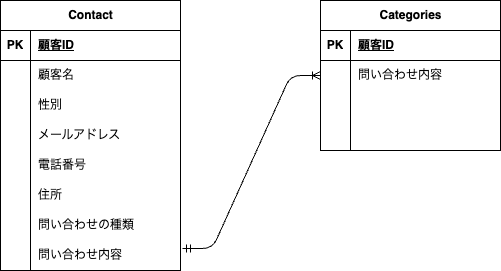

The diagram above was exported from draw.io. Its source (the exported page's mxGraphModel, read from the mxfile embedded in the PNG):
<mxGraphModel dx="998" dy="591" grid="1" gridSize="10" guides="1" tooltips="1" connect="1" arrows="1" fold="1" page="1" pageScale="1" pageWidth="827" pageHeight="1169" math="0" shadow="0">
  <root>
    <mxCell id="0" />
    <mxCell id="1" parent="0" />
    <mxCell id="2" value="Contact" style="shape=table;startSize=30;container=1;collapsible=1;childLayout=tableLayout;fixedRows=1;rowLines=0;fontStyle=1;align=center;resizeLast=1;html=1;" vertex="1" parent="1">
      <mxGeometry x="80" y="40" width="180" height="270" as="geometry" />
    </mxCell>
    <mxCell id="3" value="" style="shape=tableRow;horizontal=0;startSize=0;swimlaneHead=0;swimlaneBody=0;fillColor=none;collapsible=0;dropTarget=0;points=[[0,0.5],[1,0.5]];portConstraint=eastwest;top=0;left=0;right=0;bottom=1;" vertex="1" parent="2">
      <mxGeometry y="30" width="180" height="30" as="geometry" />
    </mxCell>
    <mxCell id="4" value="PK" style="shape=partialRectangle;connectable=0;fillColor=none;top=0;left=0;bottom=0;right=0;fontStyle=1;overflow=hidden;whiteSpace=wrap;html=1;" vertex="1" parent="3">
      <mxGeometry width="30" height="30" as="geometry">
        <mxRectangle width="30" height="30" as="alternateBounds" />
      </mxGeometry>
    </mxCell>
    <mxCell id="5" value="顧客ID" style="shape=partialRectangle;connectable=0;fillColor=none;top=0;left=0;bottom=0;right=0;align=left;spacingLeft=6;fontStyle=5;overflow=hidden;whiteSpace=wrap;html=1;" vertex="1" parent="3">
      <mxGeometry x="30" width="150" height="30" as="geometry">
        <mxRectangle width="150" height="30" as="alternateBounds" />
      </mxGeometry>
    </mxCell>
    <mxCell id="6" value="" style="shape=tableRow;horizontal=0;startSize=0;swimlaneHead=0;swimlaneBody=0;fillColor=none;collapsible=0;dropTarget=0;points=[[0,0.5],[1,0.5]];portConstraint=eastwest;top=0;left=0;right=0;bottom=0;" vertex="1" parent="2">
      <mxGeometry y="60" width="180" height="30" as="geometry" />
    </mxCell>
    <mxCell id="7" value="" style="shape=partialRectangle;connectable=0;fillColor=none;top=0;left=0;bottom=0;right=0;editable=1;overflow=hidden;whiteSpace=wrap;html=1;" vertex="1" parent="6">
      <mxGeometry width="30" height="30" as="geometry">
        <mxRectangle width="30" height="30" as="alternateBounds" />
      </mxGeometry>
    </mxCell>
    <mxCell id="8" value="顧客名" style="shape=partialRectangle;connectable=0;fillColor=none;top=0;left=0;bottom=0;right=0;align=left;spacingLeft=6;overflow=hidden;whiteSpace=wrap;html=1;" vertex="1" parent="6">
      <mxGeometry x="30" width="150" height="30" as="geometry">
        <mxRectangle width="150" height="30" as="alternateBounds" />
      </mxGeometry>
    </mxCell>
    <mxCell id="9" value="" style="shape=tableRow;horizontal=0;startSize=0;swimlaneHead=0;swimlaneBody=0;fillColor=none;collapsible=0;dropTarget=0;points=[[0,0.5],[1,0.5]];portConstraint=eastwest;top=0;left=0;right=0;bottom=0;" vertex="1" parent="2">
      <mxGeometry y="90" width="180" height="30" as="geometry" />
    </mxCell>
    <mxCell id="10" value="" style="shape=partialRectangle;connectable=0;fillColor=none;top=0;left=0;bottom=0;right=0;editable=1;overflow=hidden;whiteSpace=wrap;html=1;" vertex="1" parent="9">
      <mxGeometry width="30" height="30" as="geometry">
        <mxRectangle width="30" height="30" as="alternateBounds" />
      </mxGeometry>
    </mxCell>
    <mxCell id="11" value="性別" style="shape=partialRectangle;connectable=0;fillColor=none;top=0;left=0;bottom=0;right=0;align=left;spacingLeft=6;overflow=hidden;whiteSpace=wrap;html=1;" vertex="1" parent="9">
      <mxGeometry x="30" width="150" height="30" as="geometry">
        <mxRectangle width="150" height="30" as="alternateBounds" />
      </mxGeometry>
    </mxCell>
    <mxCell id="12" value="" style="shape=tableRow;horizontal=0;startSize=0;swimlaneHead=0;swimlaneBody=0;fillColor=none;collapsible=0;dropTarget=0;points=[[0,0.5],[1,0.5]];portConstraint=eastwest;top=0;left=0;right=0;bottom=0;" vertex="1" parent="2">
      <mxGeometry y="120" width="180" height="30" as="geometry" />
    </mxCell>
    <mxCell id="13" value="" style="shape=partialRectangle;connectable=0;fillColor=none;top=0;left=0;bottom=0;right=0;editable=1;overflow=hidden;whiteSpace=wrap;html=1;" vertex="1" parent="12">
      <mxGeometry width="30" height="30" as="geometry">
        <mxRectangle width="30" height="30" as="alternateBounds" />
      </mxGeometry>
    </mxCell>
    <mxCell id="14" value="メールアドレス" style="shape=partialRectangle;connectable=0;fillColor=none;top=0;left=0;bottom=0;right=0;align=left;spacingLeft=6;overflow=hidden;whiteSpace=wrap;html=1;" vertex="1" parent="12">
      <mxGeometry x="30" width="150" height="30" as="geometry">
        <mxRectangle width="150" height="30" as="alternateBounds" />
      </mxGeometry>
    </mxCell>
    <mxCell id="15" value="" style="shape=tableRow;horizontal=0;startSize=0;swimlaneHead=0;swimlaneBody=0;fillColor=none;collapsible=0;dropTarget=0;points=[[0,0.5],[1,0.5]];portConstraint=eastwest;top=0;left=0;right=0;bottom=0;" vertex="1" parent="2">
      <mxGeometry y="150" width="180" height="30" as="geometry" />
    </mxCell>
    <mxCell id="16" value="" style="shape=partialRectangle;connectable=0;fillColor=none;top=0;left=0;bottom=0;right=0;editable=1;overflow=hidden;whiteSpace=wrap;html=1;" vertex="1" parent="15">
      <mxGeometry width="30" height="30" as="geometry">
        <mxRectangle width="30" height="30" as="alternateBounds" />
      </mxGeometry>
    </mxCell>
    <mxCell id="17" value="電話番号" style="shape=partialRectangle;connectable=0;fillColor=none;top=0;left=0;bottom=0;right=0;align=left;spacingLeft=6;overflow=hidden;whiteSpace=wrap;html=1;" vertex="1" parent="15">
      <mxGeometry x="30" width="150" height="30" as="geometry">
        <mxRectangle width="150" height="30" as="alternateBounds" />
      </mxGeometry>
    </mxCell>
    <mxCell id="18" value="" style="shape=tableRow;horizontal=0;startSize=0;swimlaneHead=0;swimlaneBody=0;fillColor=none;collapsible=0;dropTarget=0;points=[[0,0.5],[1,0.5]];portConstraint=eastwest;top=0;left=0;right=0;bottom=0;" vertex="1" parent="2">
      <mxGeometry y="180" width="180" height="30" as="geometry" />
    </mxCell>
    <mxCell id="19" value="" style="shape=partialRectangle;connectable=0;fillColor=none;top=0;left=0;bottom=0;right=0;editable=1;overflow=hidden;whiteSpace=wrap;html=1;" vertex="1" parent="18">
      <mxGeometry width="30" height="30" as="geometry">
        <mxRectangle width="30" height="30" as="alternateBounds" />
      </mxGeometry>
    </mxCell>
    <mxCell id="20" value="住所" style="shape=partialRectangle;connectable=0;fillColor=none;top=0;left=0;bottom=0;right=0;align=left;spacingLeft=6;overflow=hidden;whiteSpace=wrap;html=1;" vertex="1" parent="18">
      <mxGeometry x="30" width="150" height="30" as="geometry">
        <mxRectangle width="150" height="30" as="alternateBounds" />
      </mxGeometry>
    </mxCell>
    <mxCell id="21" value="" style="shape=tableRow;horizontal=0;startSize=0;swimlaneHead=0;swimlaneBody=0;fillColor=none;collapsible=0;dropTarget=0;points=[[0,0.5],[1,0.5]];portConstraint=eastwest;top=0;left=0;right=0;bottom=0;" vertex="1" parent="2">
      <mxGeometry y="210" width="180" height="30" as="geometry" />
    </mxCell>
    <mxCell id="22" value="" style="shape=partialRectangle;connectable=0;fillColor=none;top=0;left=0;bottom=0;right=0;editable=1;overflow=hidden;whiteSpace=wrap;html=1;" vertex="1" parent="21">
      <mxGeometry width="30" height="30" as="geometry">
        <mxRectangle width="30" height="30" as="alternateBounds" />
      </mxGeometry>
    </mxCell>
    <mxCell id="23" value="問い合わせの種類" style="shape=partialRectangle;connectable=0;fillColor=none;top=0;left=0;bottom=0;right=0;align=left;spacingLeft=6;overflow=hidden;whiteSpace=wrap;html=1;" vertex="1" parent="21">
      <mxGeometry x="30" width="150" height="30" as="geometry">
        <mxRectangle width="150" height="30" as="alternateBounds" />
      </mxGeometry>
    </mxCell>
    <mxCell id="24" value="" style="shape=tableRow;horizontal=0;startSize=0;swimlaneHead=0;swimlaneBody=0;fillColor=none;collapsible=0;dropTarget=0;points=[[0,0.5],[1,0.5]];portConstraint=eastwest;top=0;left=0;right=0;bottom=0;" vertex="1" parent="2">
      <mxGeometry y="240" width="180" height="30" as="geometry" />
    </mxCell>
    <mxCell id="25" value="" style="shape=partialRectangle;connectable=0;fillColor=none;top=0;left=0;bottom=0;right=0;editable=1;overflow=hidden;whiteSpace=wrap;html=1;" vertex="1" parent="24">
      <mxGeometry width="30" height="30" as="geometry">
        <mxRectangle width="30" height="30" as="alternateBounds" />
      </mxGeometry>
    </mxCell>
    <mxCell id="26" value="問い合わせ内容" style="shape=partialRectangle;connectable=0;fillColor=none;top=0;left=0;bottom=0;right=0;align=left;spacingLeft=6;overflow=hidden;whiteSpace=wrap;html=1;" vertex="1" parent="24">
      <mxGeometry x="30" width="150" height="30" as="geometry">
        <mxRectangle width="150" height="30" as="alternateBounds" />
      </mxGeometry>
    </mxCell>
    <mxCell id="27" value="Categories" style="shape=table;startSize=30;container=1;collapsible=1;childLayout=tableLayout;fixedRows=1;rowLines=0;fontStyle=1;align=center;resizeLast=1;html=1;" vertex="1" parent="1">
      <mxGeometry x="400" y="40" width="180" height="150" as="geometry" />
    </mxCell>
    <mxCell id="28" value="" style="shape=tableRow;horizontal=0;startSize=0;swimlaneHead=0;swimlaneBody=0;fillColor=none;collapsible=0;dropTarget=0;points=[[0,0.5],[1,0.5]];portConstraint=eastwest;top=0;left=0;right=0;bottom=1;" vertex="1" parent="27">
      <mxGeometry y="30" width="180" height="30" as="geometry" />
    </mxCell>
    <mxCell id="29" value="PK" style="shape=partialRectangle;connectable=0;fillColor=none;top=0;left=0;bottom=0;right=0;fontStyle=1;overflow=hidden;whiteSpace=wrap;html=1;" vertex="1" parent="28">
      <mxGeometry width="30" height="30" as="geometry">
        <mxRectangle width="30" height="30" as="alternateBounds" />
      </mxGeometry>
    </mxCell>
    <mxCell id="30" value="顧客ID" style="shape=partialRectangle;connectable=0;fillColor=none;top=0;left=0;bottom=0;right=0;align=left;spacingLeft=6;fontStyle=5;overflow=hidden;whiteSpace=wrap;html=1;" vertex="1" parent="28">
      <mxGeometry x="30" width="150" height="30" as="geometry">
        <mxRectangle width="150" height="30" as="alternateBounds" />
      </mxGeometry>
    </mxCell>
    <mxCell id="31" value="" style="shape=tableRow;horizontal=0;startSize=0;swimlaneHead=0;swimlaneBody=0;fillColor=none;collapsible=0;dropTarget=0;points=[[0,0.5],[1,0.5]];portConstraint=eastwest;top=0;left=0;right=0;bottom=0;" vertex="1" parent="27">
      <mxGeometry y="60" width="180" height="30" as="geometry" />
    </mxCell>
    <mxCell id="32" value="" style="shape=partialRectangle;connectable=0;fillColor=none;top=0;left=0;bottom=0;right=0;editable=1;overflow=hidden;whiteSpace=wrap;html=1;" vertex="1" parent="31">
      <mxGeometry width="30" height="30" as="geometry">
        <mxRectangle width="30" height="30" as="alternateBounds" />
      </mxGeometry>
    </mxCell>
    <mxCell id="33" value="問い合わせ内容" style="shape=partialRectangle;connectable=0;fillColor=none;top=0;left=0;bottom=0;right=0;align=left;spacingLeft=6;overflow=hidden;whiteSpace=wrap;html=1;" vertex="1" parent="31">
      <mxGeometry x="30" width="150" height="30" as="geometry">
        <mxRectangle width="150" height="30" as="alternateBounds" />
      </mxGeometry>
    </mxCell>
    <mxCell id="34" value="" style="shape=tableRow;horizontal=0;startSize=0;swimlaneHead=0;swimlaneBody=0;fillColor=none;collapsible=0;dropTarget=0;points=[[0,0.5],[1,0.5]];portConstraint=eastwest;top=0;left=0;right=0;bottom=0;" vertex="1" parent="27">
      <mxGeometry y="90" width="180" height="30" as="geometry" />
    </mxCell>
    <mxCell id="35" value="" style="shape=partialRectangle;connectable=0;fillColor=none;top=0;left=0;bottom=0;right=0;editable=1;overflow=hidden;whiteSpace=wrap;html=1;" vertex="1" parent="34">
      <mxGeometry width="30" height="30" as="geometry">
        <mxRectangle width="30" height="30" as="alternateBounds" />
      </mxGeometry>
    </mxCell>
    <mxCell id="36" value="" style="shape=partialRectangle;connectable=0;fillColor=none;top=0;left=0;bottom=0;right=0;align=left;spacingLeft=6;overflow=hidden;whiteSpace=wrap;html=1;" vertex="1" parent="34">
      <mxGeometry x="30" width="150" height="30" as="geometry">
        <mxRectangle width="150" height="30" as="alternateBounds" />
      </mxGeometry>
    </mxCell>
    <mxCell id="37" value="" style="shape=tableRow;horizontal=0;startSize=0;swimlaneHead=0;swimlaneBody=0;fillColor=none;collapsible=0;dropTarget=0;points=[[0,0.5],[1,0.5]];portConstraint=eastwest;top=0;left=0;right=0;bottom=0;" vertex="1" parent="27">
      <mxGeometry y="120" width="180" height="30" as="geometry" />
    </mxCell>
    <mxCell id="38" value="" style="shape=partialRectangle;connectable=0;fillColor=none;top=0;left=0;bottom=0;right=0;editable=1;overflow=hidden;whiteSpace=wrap;html=1;" vertex="1" parent="37">
      <mxGeometry width="30" height="30" as="geometry">
        <mxRectangle width="30" height="30" as="alternateBounds" />
      </mxGeometry>
    </mxCell>
    <mxCell id="39" value="" style="shape=partialRectangle;connectable=0;fillColor=none;top=0;left=0;bottom=0;right=0;align=left;spacingLeft=6;overflow=hidden;whiteSpace=wrap;html=1;" vertex="1" parent="37">
      <mxGeometry x="30" width="150" height="30" as="geometry">
        <mxRectangle width="150" height="30" as="alternateBounds" />
      </mxGeometry>
    </mxCell>
    <mxCell id="40" value="" style="edgeStyle=entityRelationEdgeStyle;fontSize=12;html=1;endArrow=ERoneToMany;startArrow=ERmandOne;exitX=1.011;exitY=0.267;exitDx=0;exitDy=0;exitPerimeter=0;entryX=0;entryY=0.5;entryDx=0;entryDy=0;" edge="1" parent="1" source="24" target="31">
      <mxGeometry width="100" height="100" relative="1" as="geometry">
        <mxPoint x="300" y="225" as="sourcePoint" />
        <mxPoint x="400" y="125" as="targetPoint" />
      </mxGeometry>
    </mxCell>
  </root>
</mxGraphModel>